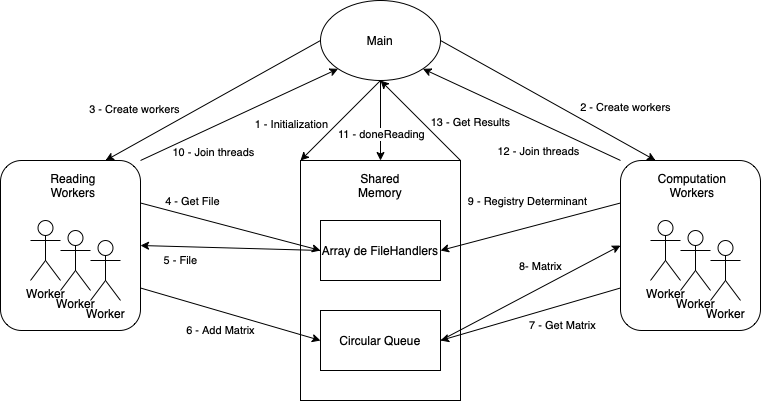

The diagram above was exported from draw.io. Its source (the exported page's mxGraphModel, read from the mxfile embedded in the PNG):
<mxGraphModel dx="758" dy="518" grid="1" gridSize="10" guides="1" tooltips="1" connect="1" arrows="1" fold="1" page="1" pageScale="1" pageWidth="827" pageHeight="1169" math="0" shadow="0">
  <root>
    <mxCell id="0" />
    <mxCell id="1" parent="0" />
    <mxCell id="8pU5ChQ9JVwm0EyKaXdT-3" value="" style="rounded=1;whiteSpace=wrap;html=1;" vertex="1" parent="1">
      <mxGeometry x="640" y="280" width="140" height="170" as="geometry" />
    </mxCell>
    <mxCell id="8pU5ChQ9JVwm0EyKaXdT-4" value="Worker" style="shape=umlActor;verticalLabelPosition=bottom;verticalAlign=top;html=1;outlineConnect=0;" vertex="1" parent="1">
      <mxGeometry x="670" y="340" width="30" height="60" as="geometry" />
    </mxCell>
    <mxCell id="8pU5ChQ9JVwm0EyKaXdT-5" value="Worker" style="shape=umlActor;verticalLabelPosition=bottom;verticalAlign=top;html=1;outlineConnect=0;" vertex="1" parent="1">
      <mxGeometry x="700" y="350" width="30" height="60" as="geometry" />
    </mxCell>
    <mxCell id="8pU5ChQ9JVwm0EyKaXdT-6" value="Worker" style="shape=umlActor;verticalLabelPosition=bottom;verticalAlign=top;html=1;outlineConnect=0;" vertex="1" parent="1">
      <mxGeometry x="730" y="360" width="30" height="60" as="geometry" />
    </mxCell>
    <mxCell id="8pU5ChQ9JVwm0EyKaXdT-8" value="Computation Workers" style="text;html=1;strokeColor=none;fillColor=none;align=center;verticalAlign=middle;whiteSpace=wrap;rounded=0;" vertex="1" parent="1">
      <mxGeometry x="667" y="290" width="90" height="30" as="geometry" />
    </mxCell>
    <mxCell id="8pU5ChQ9JVwm0EyKaXdT-9" value="" style="rounded=1;whiteSpace=wrap;html=1;" vertex="1" parent="1">
      <mxGeometry x="20" y="280" width="140" height="170" as="geometry" />
    </mxCell>
    <mxCell id="8pU5ChQ9JVwm0EyKaXdT-10" value="Worker" style="shape=umlActor;verticalLabelPosition=bottom;verticalAlign=top;html=1;outlineConnect=0;" vertex="1" parent="1">
      <mxGeometry x="50" y="340" width="30" height="60" as="geometry" />
    </mxCell>
    <mxCell id="8pU5ChQ9JVwm0EyKaXdT-11" value="Worker" style="shape=umlActor;verticalLabelPosition=bottom;verticalAlign=top;html=1;outlineConnect=0;" vertex="1" parent="1">
      <mxGeometry x="80" y="350" width="30" height="60" as="geometry" />
    </mxCell>
    <mxCell id="8pU5ChQ9JVwm0EyKaXdT-12" value="Worker" style="shape=umlActor;verticalLabelPosition=bottom;verticalAlign=top;html=1;outlineConnect=0;" vertex="1" parent="1">
      <mxGeometry x="110" y="360" width="30" height="60" as="geometry" />
    </mxCell>
    <mxCell id="8pU5ChQ9JVwm0EyKaXdT-13" value="Reading Workers" style="text;html=1;strokeColor=none;fillColor=none;align=center;verticalAlign=middle;whiteSpace=wrap;rounded=0;" vertex="1" parent="1">
      <mxGeometry x="48" y="290" width="90" height="30" as="geometry" />
    </mxCell>
    <mxCell id="8pU5ChQ9JVwm0EyKaXdT-14" value="Main" style="ellipse;whiteSpace=wrap;html=1;" vertex="1" parent="1">
      <mxGeometry x="340" y="120" width="120" height="80" as="geometry" />
    </mxCell>
    <mxCell id="8pU5ChQ9JVwm0EyKaXdT-17" value="" style="rounded=0;whiteSpace=wrap;html=1;" vertex="1" parent="1">
      <mxGeometry x="320" y="280" width="160" height="240" as="geometry" />
    </mxCell>
    <mxCell id="8pU5ChQ9JVwm0EyKaXdT-18" value="Shared Memory" style="text;html=1;strokeColor=none;fillColor=none;align=center;verticalAlign=middle;whiteSpace=wrap;rounded=0;" vertex="1" parent="1">
      <mxGeometry x="370" y="290" width="60" height="30" as="geometry" />
    </mxCell>
    <mxCell id="8pU5ChQ9JVwm0EyKaXdT-19" value="Circular Queue" style="rounded=0;whiteSpace=wrap;html=1;" vertex="1" parent="1">
      <mxGeometry x="340" y="430" width="120" height="60" as="geometry" />
    </mxCell>
    <mxCell id="8pU5ChQ9JVwm0EyKaXdT-20" value="Array de FileHandlers" style="rounded=0;whiteSpace=wrap;html=1;" vertex="1" parent="1">
      <mxGeometry x="340" y="340" width="120" height="60" as="geometry" />
    </mxCell>
    <mxCell id="8pU5ChQ9JVwm0EyKaXdT-21" value="" style="endArrow=classic;html=1;rounded=0;exitX=0.5;exitY=1;exitDx=0;exitDy=0;entryX=0;entryY=0;entryDx=0;entryDy=0;" edge="1" parent="1" source="8pU5ChQ9JVwm0EyKaXdT-14" target="8pU5ChQ9JVwm0EyKaXdT-17">
      <mxGeometry x="0.9" y="-58" width="50" height="50" relative="1" as="geometry">
        <mxPoint x="210" y="190" as="sourcePoint" />
        <mxPoint x="360" y="270" as="targetPoint" />
        <mxPoint as="offset" />
      </mxGeometry>
    </mxCell>
    <mxCell id="8pU5ChQ9JVwm0EyKaXdT-42" value="1 - Initialization" style="edgeLabel;html=1;align=center;verticalAlign=middle;resizable=0;points=[];" vertex="1" connectable="0" parent="8pU5ChQ9JVwm0EyKaXdT-21">
      <mxGeometry x="0.06" y="1" relative="1" as="geometry">
        <mxPoint x="-48" as="offset" />
      </mxGeometry>
    </mxCell>
    <mxCell id="8pU5ChQ9JVwm0EyKaXdT-23" value="" style="endArrow=classic;html=1;rounded=0;exitX=1;exitY=0.5;exitDx=0;exitDy=0;entryX=0.25;entryY=0;entryDx=0;entryDy=0;" edge="1" parent="1" source="8pU5ChQ9JVwm0EyKaXdT-14" target="8pU5ChQ9JVwm0EyKaXdT-3">
      <mxGeometry width="50" height="50" relative="1" as="geometry">
        <mxPoint x="500" y="250" as="sourcePoint" />
        <mxPoint x="550" y="200" as="targetPoint" />
      </mxGeometry>
    </mxCell>
    <mxCell id="8pU5ChQ9JVwm0EyKaXdT-26" value="2 - Create workers" style="edgeLabel;html=1;align=center;verticalAlign=middle;resizable=0;points=[];" vertex="1" connectable="0" parent="8pU5ChQ9JVwm0EyKaXdT-23">
      <mxGeometry x="-0.1787" y="1" relative="1" as="geometry">
        <mxPoint x="96" y="18" as="offset" />
      </mxGeometry>
    </mxCell>
    <mxCell id="8pU5ChQ9JVwm0EyKaXdT-24" value="" style="endArrow=classic;html=1;rounded=0;entryX=0.75;entryY=0;entryDx=0;entryDy=0;exitX=0;exitY=0.5;exitDx=0;exitDy=0;" edge="1" parent="1" source="8pU5ChQ9JVwm0EyKaXdT-14" target="8pU5ChQ9JVwm0EyKaXdT-9">
      <mxGeometry width="50" height="50" relative="1" as="geometry">
        <mxPoint x="280" y="170" as="sourcePoint" />
        <mxPoint x="270" y="190" as="targetPoint" />
      </mxGeometry>
    </mxCell>
    <mxCell id="8pU5ChQ9JVwm0EyKaXdT-25" value="3 - Create workers" style="edgeLabel;html=1;align=center;verticalAlign=middle;resizable=0;points=[];" vertex="1" connectable="0" parent="8pU5ChQ9JVwm0EyKaXdT-24">
      <mxGeometry x="0.0099" relative="1" as="geometry">
        <mxPoint x="-78" y="8" as="offset" />
      </mxGeometry>
    </mxCell>
    <mxCell id="8pU5ChQ9JVwm0EyKaXdT-27" value="" style="endArrow=classic;html=1;rounded=0;exitX=1;exitY=0.25;exitDx=0;exitDy=0;entryX=0;entryY=0.5;entryDx=0;entryDy=0;" edge="1" parent="1" source="8pU5ChQ9JVwm0EyKaXdT-9" target="8pU5ChQ9JVwm0EyKaXdT-20">
      <mxGeometry width="50" height="50" relative="1" as="geometry">
        <mxPoint x="200" y="350" as="sourcePoint" />
        <mxPoint x="250" y="300" as="targetPoint" />
      </mxGeometry>
    </mxCell>
    <mxCell id="8pU5ChQ9JVwm0EyKaXdT-29" value="4 - Get File" style="edgeLabel;html=1;align=center;verticalAlign=middle;resizable=0;points=[];" vertex="1" connectable="0" parent="8pU5ChQ9JVwm0EyKaXdT-27">
      <mxGeometry x="-0.1181" y="-4" relative="1" as="geometry">
        <mxPoint x="-27" y="-27" as="offset" />
      </mxGeometry>
    </mxCell>
    <mxCell id="8pU5ChQ9JVwm0EyKaXdT-30" value="" style="endArrow=classic;html=1;rounded=0;entryX=1;entryY=0.5;entryDx=0;entryDy=0;exitX=0;exitY=0.5;exitDx=0;exitDy=0;" edge="1" parent="1" source="8pU5ChQ9JVwm0EyKaXdT-20" target="8pU5ChQ9JVwm0EyKaXdT-9">
      <mxGeometry width="50" height="50" relative="1" as="geometry">
        <mxPoint x="160" y="540" as="sourcePoint" />
        <mxPoint x="210" y="490" as="targetPoint" />
      </mxGeometry>
    </mxCell>
    <mxCell id="8pU5ChQ9JVwm0EyKaXdT-31" value="5 - File" style="edgeLabel;html=1;align=center;verticalAlign=middle;resizable=0;points=[];" vertex="1" connectable="0" parent="8pU5ChQ9JVwm0EyKaXdT-30">
      <mxGeometry x="0.2258" y="-3" relative="1" as="geometry">
        <mxPoint x="-31" y="16" as="offset" />
      </mxGeometry>
    </mxCell>
    <mxCell id="8pU5ChQ9JVwm0EyKaXdT-32" value="" style="endArrow=classic;html=1;rounded=0;exitX=1;exitY=0.75;exitDx=0;exitDy=0;entryX=0;entryY=0.5;entryDx=0;entryDy=0;" edge="1" parent="1" source="8pU5ChQ9JVwm0EyKaXdT-9" target="8pU5ChQ9JVwm0EyKaXdT-19">
      <mxGeometry width="50" height="50" relative="1" as="geometry">
        <mxPoint x="570" y="500" as="sourcePoint" />
        <mxPoint x="620" y="450" as="targetPoint" />
      </mxGeometry>
    </mxCell>
    <mxCell id="8pU5ChQ9JVwm0EyKaXdT-33" value="6 - Add Matrix" style="edgeLabel;html=1;align=center;verticalAlign=middle;resizable=0;points=[];" vertex="1" connectable="0" parent="8pU5ChQ9JVwm0EyKaXdT-32">
      <mxGeometry x="-0.2292" y="-1" relative="1" as="geometry">
        <mxPoint x="11" y="21" as="offset" />
      </mxGeometry>
    </mxCell>
    <mxCell id="8pU5ChQ9JVwm0EyKaXdT-34" value="" style="endArrow=classic;html=1;rounded=0;entryX=1;entryY=0.5;entryDx=0;entryDy=0;exitX=0;exitY=0.75;exitDx=0;exitDy=0;" edge="1" parent="1" source="8pU5ChQ9JVwm0EyKaXdT-3" target="8pU5ChQ9JVwm0EyKaXdT-19">
      <mxGeometry width="50" height="50" relative="1" as="geometry">
        <mxPoint x="640" y="460" as="sourcePoint" />
        <mxPoint x="540" y="420" as="targetPoint" />
      </mxGeometry>
    </mxCell>
    <mxCell id="8pU5ChQ9JVwm0EyKaXdT-35" value="7 - Get Matrix" style="edgeLabel;html=1;align=center;verticalAlign=middle;resizable=0;points=[];" vertex="1" connectable="0" parent="8pU5ChQ9JVwm0EyKaXdT-34">
      <mxGeometry x="-0.3426" relative="1" as="geometry">
        <mxPoint x="1" y="20" as="offset" />
      </mxGeometry>
    </mxCell>
    <mxCell id="8pU5ChQ9JVwm0EyKaXdT-36" value="" style="endArrow=classic;html=1;rounded=0;exitX=1;exitY=0.5;exitDx=0;exitDy=0;entryX=0;entryY=0.5;entryDx=0;entryDy=0;" edge="1" parent="1" source="8pU5ChQ9JVwm0EyKaXdT-19" target="8pU5ChQ9JVwm0EyKaXdT-3">
      <mxGeometry width="50" height="50" relative="1" as="geometry">
        <mxPoint x="560" y="530" as="sourcePoint" />
        <mxPoint x="610" y="480" as="targetPoint" />
      </mxGeometry>
    </mxCell>
    <mxCell id="8pU5ChQ9JVwm0EyKaXdT-38" value="8- Matrix" style="edgeLabel;html=1;align=center;verticalAlign=middle;resizable=0;points=[];" vertex="1" connectable="0" parent="8pU5ChQ9JVwm0EyKaXdT-36">
      <mxGeometry x="0.232" relative="1" as="geometry">
        <mxPoint x="-11" y="-16" as="offset" />
      </mxGeometry>
    </mxCell>
    <mxCell id="8pU5ChQ9JVwm0EyKaXdT-40" value="" style="endArrow=classic;html=1;rounded=0;exitX=0;exitY=0.25;exitDx=0;exitDy=0;entryX=1;entryY=0.5;entryDx=0;entryDy=0;" edge="1" parent="1" source="8pU5ChQ9JVwm0EyKaXdT-3" target="8pU5ChQ9JVwm0EyKaXdT-20">
      <mxGeometry width="50" height="50" relative="1" as="geometry">
        <mxPoint x="500" y="350" as="sourcePoint" />
        <mxPoint x="550" y="300" as="targetPoint" />
      </mxGeometry>
    </mxCell>
    <mxCell id="8pU5ChQ9JVwm0EyKaXdT-41" value="9 - Registry Determinant" style="edgeLabel;html=1;align=center;verticalAlign=middle;resizable=0;points=[];" vertex="1" connectable="0" parent="8pU5ChQ9JVwm0EyKaXdT-40">
      <mxGeometry x="0.0436" relative="1" as="geometry">
        <mxPoint y="-27" as="offset" />
      </mxGeometry>
    </mxCell>
    <mxCell id="8pU5ChQ9JVwm0EyKaXdT-43" value="" style="endArrow=classic;html=1;rounded=0;exitX=1;exitY=0;exitDx=0;exitDy=0;entryX=0.5;entryY=1;entryDx=0;entryDy=0;" edge="1" parent="1" source="8pU5ChQ9JVwm0EyKaXdT-17" target="8pU5ChQ9JVwm0EyKaXdT-14">
      <mxGeometry width="50" height="50" relative="1" as="geometry">
        <mxPoint x="610" y="140" as="sourcePoint" />
        <mxPoint x="660" y="90" as="targetPoint" />
      </mxGeometry>
    </mxCell>
    <mxCell id="8pU5ChQ9JVwm0EyKaXdT-44" value="13 - Get Results" style="edgeLabel;html=1;align=center;verticalAlign=middle;resizable=0;points=[];" vertex="1" connectable="0" parent="8pU5ChQ9JVwm0EyKaXdT-43">
      <mxGeometry x="0.01" y="-1" relative="1" as="geometry">
        <mxPoint x="49" y="3" as="offset" />
      </mxGeometry>
    </mxCell>
    <mxCell id="8pU5ChQ9JVwm0EyKaXdT-45" value="" style="endArrow=classic;html=1;rounded=0;exitX=1;exitY=0;exitDx=0;exitDy=0;entryX=0;entryY=1;entryDx=0;entryDy=0;" edge="1" parent="1" source="8pU5ChQ9JVwm0EyKaXdT-9" target="8pU5ChQ9JVwm0EyKaXdT-14">
      <mxGeometry width="50" height="50" relative="1" as="geometry">
        <mxPoint x="160" y="170" as="sourcePoint" />
        <mxPoint x="360" y="220" as="targetPoint" />
      </mxGeometry>
    </mxCell>
    <mxCell id="8pU5ChQ9JVwm0EyKaXdT-46" value="10 - Join threads" style="edgeLabel;html=1;align=center;verticalAlign=middle;resizable=0;points=[];" vertex="1" connectable="0" parent="8pU5ChQ9JVwm0EyKaXdT-45">
      <mxGeometry x="-0.0548" y="-1" relative="1" as="geometry">
        <mxPoint x="-21" y="34" as="offset" />
      </mxGeometry>
    </mxCell>
    <mxCell id="8pU5ChQ9JVwm0EyKaXdT-47" value="" style="endArrow=classic;html=1;rounded=0;exitX=0;exitY=0;exitDx=0;exitDy=0;entryX=1;entryY=1;entryDx=0;entryDy=0;" edge="1" parent="1" source="8pU5ChQ9JVwm0EyKaXdT-3" target="8pU5ChQ9JVwm0EyKaXdT-14">
      <mxGeometry width="50" height="50" relative="1" as="geometry">
        <mxPoint x="550" y="190" as="sourcePoint" />
        <mxPoint x="600" y="140" as="targetPoint" />
      </mxGeometry>
    </mxCell>
    <mxCell id="8pU5ChQ9JVwm0EyKaXdT-48" value="12 - Join threads" style="edgeLabel;html=1;align=center;verticalAlign=middle;resizable=0;points=[];" vertex="1" connectable="0" parent="8pU5ChQ9JVwm0EyKaXdT-47">
      <mxGeometry x="-0.1247" y="1" relative="1" as="geometry">
        <mxPoint x="4" y="30" as="offset" />
      </mxGeometry>
    </mxCell>
    <mxCell id="8pU5ChQ9JVwm0EyKaXdT-49" value="" style="endArrow=classic;html=1;rounded=0;" edge="1" parent="1">
      <mxGeometry width="50" height="50" relative="1" as="geometry">
        <mxPoint x="400" y="200" as="sourcePoint" />
        <mxPoint x="400" y="280" as="targetPoint" />
      </mxGeometry>
    </mxCell>
    <mxCell id="8pU5ChQ9JVwm0EyKaXdT-50" value="11 - doneReading" style="edgeLabel;html=1;align=center;verticalAlign=middle;resizable=0;points=[];" vertex="1" connectable="0" parent="8pU5ChQ9JVwm0EyKaXdT-49">
      <mxGeometry x="0.425" y="-1" relative="1" as="geometry">
        <mxPoint x="1" y="-4" as="offset" />
      </mxGeometry>
    </mxCell>
  </root>
</mxGraphModel>